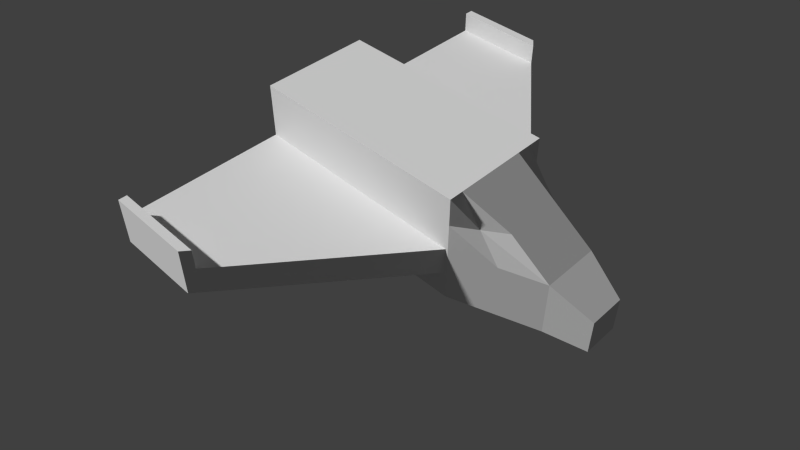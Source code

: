 # Source: ShipTest.blend  (saved by Blender 2.67.0; exported with 4.5.12 LTS)
import bpy
from mathutils import Matrix  # noqa: F401  (used for matrix-valued properties, if any)

bpy.ops.wm.read_factory_settings(use_empty=True)
scene = bpy.context.scene
scene.name = 'Scene'

# ---- collections
col_collection_1 = bpy.data.collections.new('Collection 1'); scene.collection.children.link(col_collection_1)

# ---- materials (node trees are filled in below, after node groups)
mat_material = bpy.data.materials.new('Material')
mat_material.alpha_threshold = 0.0
mat_material.use_transparent_shadow = False
mat_material.roughness = 0.5
mat_material.line_color = (0.0, 0.0, 0.0, 1.0)

# ---- material node trees

# ---- world
world_world = bpy.data.worlds.new('World'); scene.world = world_world
world_world.color = (0.05088, 0.05088, 0.05088)
world_world.use_sun_shadow = False
world_world.sun_shadow_jitter_overblur = 0.0
world_world.cycles.sampling_method = 'MANUAL'
world_world.cycles.sample_map_resolution = 256

# ---- cameras
cam_camera = bpy.data.cameras.new('Camera')
cam_camera.clip_end = 100.0
cam_camera.lens = 35.0
cam_camera.sensor_width = 32.0
cam_camera.sensor_height = 18.0
cam_camera.dof.focus_distance = 0.0
cam_camera.dof.aperture_fstop = 128.0

# ---- meshes
me_cube = bpy.data.meshes.new('Cube')
me_cube.from_pydata([(1.0, 1.0, -1.0), (1.0, -1.0, -1.0), (-1.0, -1.0, -1.0), (-1.0, 1.0, -1.0), (1.0, 1.0, 1.0), (1.0, -1.0, 1.0), (-1.0, -1.0, 1.0), (-1.0, 1.0, 1.0), (1.788e-07, 1.0, -1.0), (0.0, -1.0, -1.0), (2.384e-07, 1.0, 1.0), (-5.364e-07, -1.0, 1.0), (1.0, 1.0, -0.5), (1.0, -1.0, 0.0), (-1.0, -1.0, 0.0), (-1.0, 1.0, -0.5), (-2.682e-07, -1.0, 0.0), (1.0, 1.0, 0.0), (1.0, -1.0, 0.5), (-1.0, -1.0, 0.5), (-1.0, 1.0, 0.0), (2.235e-07, 1.75, 0.0), (-4.023e-07, -1.0, 0.5), (-1.341e-07, -1.0, -0.5), (1.0, 1.0, -1.0), (1.0, -1.0, -0.5), (-1.0, -1.0, -0.5), (-1.0, 1.0, -1.0), (1.937e-07, 1.75, -1.0), (0.5, 1.0, -1.0), (0.5, -1.0, -1.0), (0.5, 1.0, 1.0), (0.5, -1.0, 1.0), (0.5, -1.0, 0.0), (0.5, 1.75, -0.5), (0.5, -1.0, 0.5), (0.5, 1.75, 0.0), (0.5, 1.75, -1.0), (0.5, -1.0, -0.5), (-0.5, 1.0, -1.0), (-0.5, -1.0, -1.0), (-0.5, 1.0, 1.0), (-0.5, -1.0, 1.0), (-0.5, -1.0, 0.0), (-0.5, 1.75, -0.5), (-0.5, -1.0, 0.5), (-0.5, 1.75, 0.0), (-0.5, 1.75, -1.0), (-0.5, -1.0, -0.5), (1.0, 0.9776, -1.0), (-1.0, 0.9776, -1.0), (1.0, 0.9776, 1.0), (-1.0, 0.9776, 1.0), (1.768e-07, 0.9776, -1.0), (2.297e-07, 0.9776, 1.0), (1.0, 0.9776, 0.0), (-1.0, 0.9776, 0.0), (1.0, 0.9776, 0.5), (-1.0, 0.9776, 0.5), (1.0, 0.9776, -0.5), (-1.0, 0.9776, -0.5), (0.5, 0.9776, -1.0), (0.5, 0.9776, 1.0), (-0.5, 0.9776, -1.0), (-0.5, 0.9776, 1.0), (5.845e-07, 2.105, -0.7), (5.94e-07, 2.105, -0.3816), (5.75e-07, 2.105, -1.018), (0.3184, 2.105, -0.7), (0.3184, 2.105, -0.3816), (0.3184, 2.105, -1.018), (-0.3184, 2.105, -0.7), (-0.3184, 2.105, -0.3816), (-0.3184, 2.105, -1.018), (4.0, -1.0, 1.788e-07), (4.0, -1.0, -0.5), (4.0, -0.22, 1.788e-07), (4.0, -0.22, -0.5), (-4.0, -1.0, -1.788e-07), (-4.0, -1.0, -0.5), (-4.0, -0.22, -1.788e-07), (-4.0, -0.22, -0.5), (-3.85, -0.1602, -0.5), (-3.85, -0.1602, -1.699e-07), (-3.85, -1.0, -1.699e-07), (-3.85, -1.0, -0.5), (3.85, -0.1602, 1.699e-07), (3.85, -0.1602, -0.5), (3.85, -1.0, 1.699e-07), (3.85, -1.0, -0.5), (4.0, -0.22, 0.3764), (4.0, -1.0, 0.3764), (3.85, -1.0, 0.3764), (3.85, -0.1602, 0.3764), (-4.0, -1.0, 0.3764), (-4.0, -0.22, 0.3764), (-3.85, -0.1602, 0.3764), (-3.85, -1.0, 0.3764), (3.85, -1.0, 1.699e-07), (3.85, -0.1602, 1.699e-07), (4.0, -0.22, 1.788e-07), (4.0, -1.0, 1.788e-07), (0.75, 1.0, -1.0), (0.75, -1.0, -1.0), (0.75, 1.0, 1.0), (0.75, -1.0, 1.0), (0.75, -1.0, 0.0), (0.75, 1.375, -0.5), (0.75, -1.0, 0.5), (0.75, 1.375, 0.0), (0.75, 1.375, -1.0), (0.75, -1.0, -0.5), (0.75, 0.9776, -1.0), (0.75, 0.9776, 1.0), (-0.75, 1.0, -1.0), (-0.75, -1.0, -1.0), (-0.75, 1.0, 1.0), (-0.75, -1.0, 1.0), (-0.75, -1.0, 0.0), (-0.75, 1.375, -0.5), (-0.75, -1.0, 0.5), (-0.75, 1.375, 0.0), (-0.75, 1.375, -1.0), (-0.75, -1.0, -0.5), (-0.75, 0.9776, -1.0), (-0.75, 0.9776, 1.0), (-1.0, 0.9776, 0.75), (1.0, 0.9776, 0.75), (-0.5, 1.375, 0.5), (-0.5, -1.0, 0.75), (0.5, 1.375, 0.5), (0.5, -1.0, 0.75), (-4.694e-07, -1.0, 0.75), (2.31e-07, 1.375, 0.5), (-0.75, 1.188, 0.5), (-0.75, -1.0, 0.75), (0.75, 1.188, 0.5), (0.75, -1.0, 0.75), (-1.0, 1.0, 0.5), (-1.0, -1.0, 0.75), (1.0, -1.0, 0.75), (1.0, 1.0, 0.5)], [], [(124, 115, 2, 50), (125, 52, 6, 117), (127, 51, 5, 140), (135, 117, 6, 139), (126, 52, 7, 138), (122, 114, 3, 27), (61, 30, 9, 53), (62, 54, 11, 32), (131, 32, 11, 132), (37, 29, 8, 28), (87, 86, 76, 77), (123, 118, 14, 26), (60, 56, 15, 27), (121, 119, 15, 20), (38, 33, 16, 23), (28, 47, 73, 67), (55, 57, 18, 13), (118, 120, 19, 14), (56, 58, 20, 15), (33, 35, 22, 16), (134, 121, 20, 138), (130, 36, 21, 133), (119, 122, 27, 15), (21, 36, 69, 66), (49, 59, 25, 1), (115, 123, 26, 2), (50, 60, 27, 3), (30, 38, 23, 9), (112, 103, 30, 61), (113, 62, 32, 105), (137, 105, 32, 131), (110, 102, 29, 37), (111, 106, 33, 38), (109, 107, 34, 36), (106, 108, 35, 33), (136, 109, 36, 130), (107, 110, 37, 34), (103, 111, 38, 30), (53, 9, 40, 63), (54, 64, 42, 11), (132, 11, 42, 129), (28, 8, 39, 47), (23, 16, 43, 48), (47, 44, 71, 73), (16, 22, 45, 43), (133, 21, 46, 128), (37, 28, 67, 70), (9, 23, 48, 40), (114, 124, 50, 3), (116, 7, 52, 125), (141, 4, 51, 127), (139, 6, 52, 126), (29, 61, 53, 8), (31, 10, 54, 62), (24, 12, 55, 59), (83, 82, 81, 80), (12, 17, 57, 55), (14, 19, 58, 56), (0, 24, 59, 49), (2, 26, 60, 50), (102, 112, 61, 29), (104, 31, 62, 113), (8, 53, 63, 39), (10, 41, 64, 54), (69, 68, 65, 66), (68, 70, 67, 65), (66, 65, 71, 72), (65, 67, 73, 71), (44, 46, 72, 71), (34, 37, 70, 68), (36, 34, 68, 69), (46, 21, 66, 72), (77, 76, 74, 75), (86, 88, 98, 99), (88, 89, 75, 74), (89, 87, 77, 75), (79, 78, 80, 81), (85, 84, 78, 79), (82, 85, 79, 81), (56, 60, 82, 83), (26, 14, 84, 85), (60, 26, 85, 82), (14, 56, 83, 84), (59, 55, 86, 87), (55, 13, 88, 86), (13, 25, 89, 88), (25, 59, 87, 89), (88, 74, 101, 98), (97, 96, 95, 94), (74, 76, 100, 101), (76, 86, 99, 100), (78, 94, 95, 80), (80, 95, 96, 83), (83, 96, 97, 84), (84, 97, 94, 78), (93, 92, 91, 90), (98, 92, 93, 99), (101, 91, 92, 98), (100, 90, 91, 101), (99, 93, 90, 100), (49, 1, 103, 112), (51, 113, 105, 5), (140, 5, 105, 137), (24, 0, 102, 110), (25, 13, 106, 111), (17, 12, 107, 109), (13, 18, 108, 106), (141, 17, 109, 136), (12, 24, 110, 107), (1, 25, 111, 103), (0, 49, 112, 102), (4, 104, 113, 51), (63, 40, 115, 124), (64, 125, 117, 42), (129, 42, 117, 135), (47, 39, 114, 122), (48, 43, 118, 123), (46, 44, 119, 121), (43, 45, 120, 118), (128, 46, 121, 134), (44, 47, 122, 119), (40, 48, 123, 115), (39, 63, 124, 114), (41, 116, 125, 64), (58, 126, 138, 20), (108, 137, 131, 35), (18, 140, 137, 108), (41, 128, 134, 116), (116, 134, 138, 7), (4, 141, 136, 104), (31, 130, 133, 10), (17, 141, 127, 57), (104, 136, 130, 31), (19, 139, 126, 58), (45, 129, 135, 120), (10, 133, 128, 41), (22, 132, 129, 45), (120, 135, 139, 19), (35, 131, 132, 22), (57, 127, 140, 18)])
_uv = me_cube.uv_layers.new(name='UVMap')
_uv.uv.foreach_set('vector', [0.7447, 0.6235, 0.7439, 0.3683, 0.7762, 0.3682, 0.777, 0.6234, 0.7421, 0.6256, 0.7098, 0.6255, 0.7106, 0.3703, 0.7429, 0.3704, 0.7388, 0.3707, 0.7711, 0.3708, 0.7713, 0.6211, 0.739, 0.621, 0.8071, 0.912, 0.807, 0.8798, 0.8393, 0.8797, 0.8394, 0.9119, 0.761, 0.5295, 0.7609, 0.5617, 0.7585, 0.5615, 0.7587, 0.4971, 0.7625, 0.5139, 0.7357, 0.4736, 0.7626, 0.4557, 0.7626, 0.4557, 0.7101, 0.6162, 0.7093, 0.361, 0.7738, 0.3608, 0.7746, 0.616, 0.7705, 0.6233, 0.706, 0.6231, 0.7068, 0.3679, 0.7713, 0.3681, 0.7755, 0.9106, 0.7754, 0.8784, 0.8399, 0.8782, 0.84, 0.9104, 0.7081, 0.5328, 0.7078, 0.4359, 0.7724, 0.4357, 0.7727, 0.5326, 0.7421, 0.4656, 0.7423, 0.5301, 0.7309, 0.5297, 0.7307, 0.4652, 0.806, 0.9414, 0.8058, 0.8769, 0.838, 0.8768, 0.8382, 0.9413, 0.7486, 0.4898, 0.7462, 0.5542, 0.7462, 0.4897, 0.7486, 0.4253, 0.6904, 0.5719, 0.7548, 0.5717, 0.7549, 0.6299, 0.6905, 0.6301, 0.7709, 0.9451, 0.7707, 0.8806, 0.8353, 0.8804, 0.8354, 0.9449, 0.7178, 0.5888, 0.7176, 0.5243, 0.7635, 0.5476, 0.7637, 0.5887, 0.7104, 0.3706, 0.7749, 0.3708, 0.7751, 0.6211, 0.7106, 0.6209, 0.8353, 0.9129, 0.7708, 0.9131, 0.7707, 0.8808, 0.8353, 0.8806, 0.7584, 0.501, 0.756, 0.5654, 0.756, 0.5008, 0.7584, 0.4365, 0.7721, 0.9434, 0.7719, 0.8789, 0.8364, 0.8787, 0.8366, 0.9432, 0.78, 0.5373, 0.7603, 0.4721, 0.8184, 0.4723, 0.8182, 0.5367, 0.3122, 0.7835, 0.312, 0.7351, 0.3765, 0.7349, 0.3767, 0.7833, 0.674, 0.53, 0.7384, 0.5298, 0.7385, 0.588, 0.6741, 0.5882, 0.7807, 0.4602, 0.7809, 0.5247, 0.735, 0.5014, 0.7349, 0.4603, 0.7082, 0.3658, 0.7727, 0.366, 0.773, 0.6163, 0.7085, 0.6161, 0.8055, 0.9459, 0.8053, 0.8813, 0.8376, 0.8812, 0.8378, 0.9458, 0.7496, 0.449, 0.7472, 0.5134, 0.7472, 0.4488, 0.7472, 0.4488, 0.7709, 0.9465, 0.7707, 0.8819, 0.8353, 0.8817, 0.8354, 0.9463, 0.7362, 0.6398, 0.7355, 0.3846, 0.7677, 0.3845, 0.7685, 0.6397, 0.7383, 0.6253, 0.706, 0.6252, 0.7068, 0.3701, 0.739, 0.3702, 0.8034, 0.9107, 0.8033, 0.8784, 0.8355, 0.8783, 0.8356, 0.9106, 0.7655, 0.4962, 0.7388, 0.5366, 0.7119, 0.5187, 0.7654, 0.4381, 0.8038, 0.9425, 0.8036, 0.878, 0.8359, 0.8779, 0.8361, 0.9424, 0.7361, 0.4373, 0.8006, 0.4367, 0.8006, 0.4905, 0.7361, 0.4911, 0.8078, 0.9415, 0.8076, 0.877, 0.8399, 0.8769, 0.8401, 0.9414, 0.3099, 0.7982, 0.3277, 0.7316, 0.3812, 0.7272, 0.3399, 0.7959, 0.7072, 0.3509, 0.7717, 0.3503, 0.7718, 0.404, 0.7073, 0.4046, 0.8078, 0.9459, 0.8076, 0.8813, 0.8399, 0.8812, 0.8401, 0.9458, 0.7134, 0.6135, 0.7126, 0.3583, 0.7771, 0.3581, 0.7779, 0.6133, 0.7751, 0.6233, 0.7106, 0.6231, 0.7114, 0.3679, 0.7759, 0.3681, 0.777, 0.9123, 0.777, 0.88, 0.8415, 0.8798, 0.8416, 0.9121, 0.7111, 0.5353, 0.7108, 0.4385, 0.7753, 0.4383, 0.7756, 0.5351, 0.775, 0.946, 0.7748, 0.8814, 0.8394, 0.8812, 0.8396, 0.9458, 0.7387, 0.4867, 0.7389, 0.5511, 0.6878, 0.5251, 0.6877, 0.4841, 0.7686, 0.9415, 0.7684, 0.877, 0.8329, 0.8768, 0.8331, 0.9413, 0.32, 0.7835, 0.3198, 0.7351, 0.3844, 0.7349, 0.3845, 0.7833, 0.7052, 0.5543, 0.7054, 0.4898, 0.7512, 0.49, 0.7511, 0.531, 0.8438, 0.9441, 0.7793, 0.9443, 0.7791, 0.8798, 0.8436, 0.8796, 0.748, 0.5062, 0.7451, 0.5063, 0.745, 0.474, 0.7479, 0.474, 0.7336, 0.4954, 0.7337, 0.4632, 0.7366, 0.4632, 0.7365, 0.4954, 0.7369, 0.5035, 0.7371, 0.568, 0.7342, 0.5681, 0.7341, 0.5358, 0.7369, 0.6021, 0.7047, 0.6034, 0.7049, 0.3935, 0.7371, 0.3922, 0.7519, 0.5274, 0.749, 0.5274, 0.7488, 0.4629, 0.7517, 0.4629, 0.7364, 0.542, 0.7366, 0.4775, 0.7395, 0.4775, 0.7393, 0.542, 0.7356, 0.4092, 0.7384, 0.4737, 0.7383, 0.5383, 0.7355, 0.4738, 0.7346, 0.545, 0.7348, 0.4806, 0.7521, 0.4799, 0.7519, 0.5443, 0.7243, 0.4367, 0.727, 0.5011, 0.727, 0.5657, 0.7242, 0.5012, 0.7755, 0.6038, 0.7112, 0.6064, 0.7113, 0.3965, 0.7757, 0.3939, 0.7407, 0.4885, 0.7407, 0.4885, 0.7406, 0.5531, 0.7378, 0.4886, 0.777, 0.5993, 0.7126, 0.6019, 0.7128, 0.392, 0.7771, 0.3894, 0.7375, 0.484, 0.7346, 0.484, 0.7345, 0.4517, 0.7374, 0.4517, 0.7254, 0.5423, 0.7255, 0.5101, 0.7284, 0.5101, 0.7283, 0.5424, 0.7661, 0.5349, 0.7632, 0.5349, 0.763, 0.4704, 0.7659, 0.4704, 0.7327, 0.5542, 0.7329, 0.4897, 0.7358, 0.4897, 0.7356, 0.5543, 0.7541, 0.4386, 0.7542, 0.3976, 0.7776, 0.3957, 0.7775, 0.4367, 0.7717, 0.4446, 0.7718, 0.4035, 0.7952, 0.4016, 0.7951, 0.4426, 0.7259, 0.5459, 0.726, 0.5049, 0.7494, 0.503, 0.7493, 0.544, 0.7268, 0.4533, 0.7269, 0.4123, 0.7503, 0.4104, 0.7502, 0.4514, 0.7704, 0.5169, 0.7241, 0.5618, 0.7242, 0.4907, 0.7537, 0.4621, 0.7265, 0.5141, 0.7267, 0.4496, 0.7762, 0.4477, 0.776, 0.4887, 0.7741, 0.529, 0.7282, 0.4837, 0.7449, 0.4305, 0.7741, 0.4594, 0.7586, 0.447, 0.7584, 0.5115, 0.7126, 0.5113, 0.7127, 0.4703, 0.7149, 0.3974, 0.7795, 0.3976, 0.7795, 0.4963, 0.715, 0.4961, 0.0, 0.0, 0.0, 0.0, 0.0, 0.0, 0.0, 0.0, 0.7376, 0.4927, 0.7378, 0.5572, 0.7185, 0.5573, 0.7183, 0.4927, 0.7556, 0.4282, 0.7556, 0.531, 0.7372, 0.5237, 0.7372, 0.4282, 0.7773, 0.5501, 0.7129, 0.5527, 0.713, 0.4699, 0.7774, 0.4673, 0.7229, 0.5018, 0.7227, 0.4373, 0.7421, 0.4372, 0.7423, 0.5017, 0.7385, 0.5338, 0.7394, 0.431, 0.7578, 0.4311, 0.7569, 0.5267, 0.7762, 0.6604, 0.7119, 0.6578, 0.7122, 0.3274, 0.7766, 0.33, 0.7763, 0.6777, 0.7117, 0.6779, 0.7106, 0.3101, 0.7751, 0.3099, 0.2572, -0.0005569, 0.001984, -0.0006977, 0.001781, 0.367, 0.1101, 0.3671, 0.5127, 0.0004537, 0.2575, 0.0003305, 0.4041, 0.3681, 0.5125, 0.3682, 0.7723, 0.603, 0.7078, 0.605, 0.7079, 0.3893, 0.7724, 0.3873, 0.2589, 0.0, 0.5141, 0.0007828, 0.5129, 0.3685, 0.4046, 0.3682, 0.7119, 0.3054, 0.7764, 0.3052, 0.7775, 0.6729, 0.713, 0.6731, 0.002384, -0.001877, 0.2575, -0.002659, 0.1119, 0.3655, 0.003512, 0.3659, 0.0, 0.0, 0.0, 0.0, 0.0, 0.0, 0.0, 0.0, 0.7613, 0.5803, 0.7609, 0.472, 0.7803, 0.4796, 0.7806, 0.5803, 0.0, 0.0, 0.0, 0.0, 0.0, 0.0, 0.0, 0.0, 0.0, 0.0, 0.0, 0.0, 0.0, 0.0, 0.0, 0.0, 0.768, 0.5597, 0.7195, 0.5616, 0.7196, 0.4788, 0.768, 0.4769, 0.7486, 0.5186, 0.7484, 0.5671, 0.731, 0.5677, 0.7312, 0.5193, 0.6452, 0.4577, 0.6938, 0.4578, 0.6939, 0.5641, 0.6453, 0.564, 0.7478, 0.4893, 0.7477, 0.5379, 0.7283, 0.5378, 0.7285, 0.4893, 0.7307, 0.556, 0.731, 0.4477, 0.7504, 0.4477, 0.7501, 0.5484, 0.7326, 0.5477, 0.6842, 0.5496, 0.6842, 0.4605, 0.7327, 0.4585, 0.7435, 0.5074, 0.7434, 0.5559, 0.724, 0.5559, 0.7242, 0.5073, 0.69, 0.5157, 0.7385, 0.5158, 0.7386, 0.6145, 0.69, 0.6144, 0.7421, 0.4714, 0.7422, 0.52, 0.7309, 0.5197, 0.7307, 0.4711, 0.704, 0.6399, 0.7032, 0.3847, 0.7355, 0.3846, 0.7362, 0.6398, 0.7705, 0.6254, 0.7383, 0.6253, 0.739, 0.3702, 0.7713, 0.3703, 0.7711, 0.9108, 0.771, 0.8785, 0.8033, 0.8784, 0.8034, 0.9107, 0.7656, 0.5544, 0.7656, 0.5544, 0.7388, 0.5366, 0.7655, 0.4962, 0.7716, 0.9426, 0.7714, 0.8781, 0.8036, 0.878, 0.8038, 0.9425, 0.6854, 0.4819, 0.7499, 0.4813, 0.7499, 0.535, 0.6854, 0.5356, 0.7756, 0.9416, 0.7754, 0.8771, 0.8076, 0.877, 0.8078, 0.9415, 0.7265, 0.5867, 0.6884, 0.5346, 0.7321, 0.5032, 0.7511, 0.5694, 0.7132, 0.4223, 0.7777, 0.4217, 0.7777, 0.4754, 0.7132, 0.476, 0.7756, 0.946, 0.7754, 0.8814, 0.8076, 0.8813, 0.8078, 0.9459, 0.7376, 0.5162, 0.7347, 0.5163, 0.7346, 0.484, 0.7375, 0.484, 0.7253, 0.5746, 0.7254, 0.5423, 0.7283, 0.5424, 0.7282, 0.5746, 0.7125, 0.6236, 0.7117, 0.3684, 0.7439, 0.3683, 0.7447, 0.6235, 0.7743, 0.6257, 0.7421, 0.6256, 0.7429, 0.3704, 0.7751, 0.3705, 0.7748, 0.9121, 0.7747, 0.8799, 0.807, 0.8798, 0.8071, 0.912, 0.7624, 0.5721, 0.7089, 0.4914, 0.7357, 0.4736, 0.7625, 0.5139, 0.7737, 0.9415, 0.7735, 0.877, 0.8058, 0.8769, 0.806, 0.9414, 0.6603, 0.5417, 0.7247, 0.5415, 0.7248, 0.5996, 0.6604, 0.5998, 0.8354, 0.9452, 0.7709, 0.9454, 0.7708, 0.9131, 0.8353, 0.9129, 0.3464, 0.7943, 0.3068, 0.7281, 0.365, 0.7284, 0.3847, 0.7936, 0.7251, 0.4532, 0.7895, 0.453, 0.7896, 0.5112, 0.7252, 0.5114, 0.7732, 0.946, 0.773, 0.8814, 0.8053, 0.8813, 0.8055, 0.9459, 0.7481, 0.5385, 0.7452, 0.5385, 0.7451, 0.5063, 0.748, 0.5062, 0.7335, 0.5277, 0.7336, 0.4954, 0.7365, 0.4954, 0.7364, 0.5277, 0.7611, 0.4972, 0.761, 0.5295, 0.7587, 0.4971, 0.7589, 0.4327, 0.8035, 0.9429, 0.8034, 0.9107, 0.8356, 0.9106, 0.8357, 0.9428, 0.7712, 0.943, 0.7711, 0.9108, 0.8034, 0.9107, 0.8035, 0.9429, 0.7209, 0.5713, 0.6813, 0.5052, 0.7196, 0.5046, 0.7393, 0.5698, 0.7609, 0.5996, 0.7412, 0.5344, 0.7795, 0.5337, 0.7793, 0.5981, 0.7587, 0.6089, 0.7206, 0.5569, 0.7451, 0.5396, 0.7641, 0.6057, 0.674, 0.6338, 0.6739, 0.5854, 0.7384, 0.5852, 0.7385, 0.6336, 0.7367, 0.439, 0.7369, 0.5035, 0.7341, 0.5358, 0.734, 0.5036, 0.7701, 0.5243, 0.7511, 0.4582, 0.7756, 0.4409, 0.7755, 0.5211, 0.7691, 0.6009, 0.7369, 0.6021, 0.7371, 0.3922, 0.7692, 0.391, 0.7749, 0.9444, 0.7748, 0.9121, 0.8071, 0.912, 0.8072, 0.9443, 0.716, 0.6317, 0.7158, 0.5833, 0.7803, 0.5831, 0.7805, 0.6315, 0.7771, 0.9446, 0.777, 0.9123, 0.8416, 0.9121, 0.8417, 0.9444, 0.8072, 0.9443, 0.8071, 0.912, 0.8394, 0.9119, 0.8395, 0.9442, 0.7756, 0.9429, 0.7755, 0.9106, 0.84, 0.9104, 0.8401, 0.9427, 0.7066, 0.3706, 0.7388, 0.3707, 0.739, 0.621, 0.7068, 0.6209])
me_cube.materials.append(mat_material)
me_cube.materials.append(None)
me_cube.use_remesh_preserve_volume = False
me_cube.use_remesh_preserve_attributes = False
me_cube.use_mirror_vertex_groups = False
me_cube.update()

# ---- objects
ob_camera = bpy.data.objects.new('Camera', cam_camera)
ob_cube = bpy.data.objects.new('Cube', me_cube)

# ---- transforms, parenting, visibility, modifiers, constraints
ob_camera.location = (8.0, 8.0, 10.79)
ob_camera.rotation_euler = (0.8203, 3.892e-09, 2.356)
ob_camera.lineart.crease_threshold = 0.0
ob_cube.location = (0.0, 0.0, 1.7)
ob_cube.scale = (1.0, 2.0, 1.0)
ob_cube.lock_rotations_4d = False
ob_cube.empty_display_type = 'ARROWS'
ob_cube.lineart.crease_threshold = 0.0

# ---- collection membership
col_collection_1.objects.link(ob_camera)
col_collection_1.objects.link(ob_cube)

# ---- scene / render settings (as saved in the file)
scene.camera = ob_camera
scene.frame_start = 1; scene.frame_end = 250; scene.frame_set(0)
scene.render.engine = 'BLENDER_EEVEE_NEXT'
scene.render.image_settings.color_mode = 'RGB'
scene.render.image_settings.compression = 90
scene.render.resolution_percentage = 50
scene.render.dither_intensity = 0.0
scene.cycles.use_denoising = False
scene.cycles.samples = 10
scene.cycles.sampling_pattern = 'TABULATED_SOBOL'
scene.cycles.light_sampling_threshold = 0.0
scene.cycles.use_adaptive_sampling = False
scene.cycles.use_light_tree = False
scene.cycles.blur_glossy = 0.0
scene.cycles.volume_bounces = 1
scene.cycles.pixel_filter_type = 'GAUSSIAN'
scene.cycles.sample_clamp_indirect = 0.0
scene.view_settings.view_transform = 'Standard'
bpy.context.view_layer.update()

# ---- added for rendering (the .blend has no usable light): sun
light_auto_sun = bpy.data.lights.new('AutoSun', 'SUN')
light_auto_sun.energy = 3.0
light_auto_sun.angle = 0.0523599
ob_auto_sun = bpy.data.objects.new('AutoSun', light_auto_sun)
scene.collection.objects.link(ob_auto_sun)
ob_auto_sun.rotation_euler = (0.872665, 0.174533, 0.523599)
bpy.context.view_layer.update()

